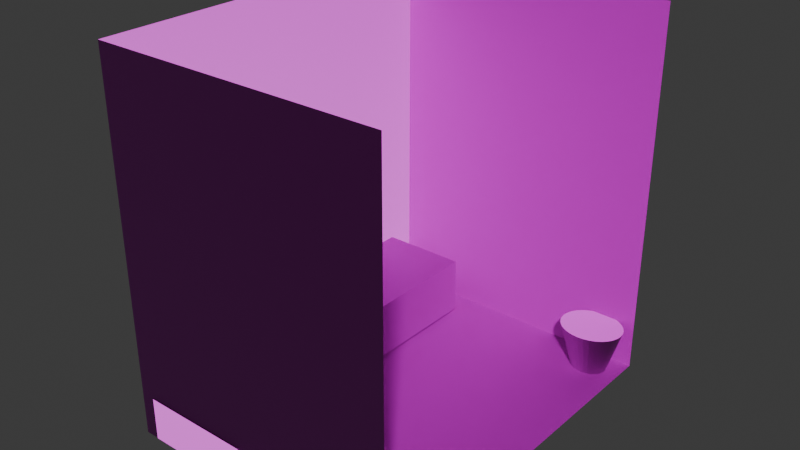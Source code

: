 # Source: room.blend  (saved by Blender 4.1.24; exported with 4.5.12 LTS)
import bpy
from mathutils import Matrix  # noqa: F401  (used for matrix-valued properties, if any)

bpy.ops.wm.read_factory_settings(use_empty=True)
scene = bpy.context.scene
scene.name = 'Scene'

# ---- collections
col_collection = bpy.data.collections.new('Collection'); scene.collection.children.link(col_collection)

# ---- images (referenced by path relative to the original .blend; pixels are not part of the script)
import os
ASSET_DIR = os.environ.get("B2B_ASSET_DIR", "")  # directory of the original .blend (textures are referenced by path, not embedded)
HERE = os.path.dirname(os.path.abspath(__file__))  # packed textures are extracted next to this script under _unpacked/

def load_image(name, relpath, width, height, colorspace="sRGB"):
    """Load a texture the original file referenced (path relative to the .blend, or extracted next to this script)."""
    p = next((c for c in (os.path.join(HERE, relpath), os.path.join(ASSET_DIR, relpath)) if relpath and os.path.exists(c)), "")
    if p:
        img = bpy.data.images.load(p, check_existing=True)
        img.name = name
    else:  # same state as the original file: an image datablock whose file is absent (Cycles renders it pink)
        img = bpy.data.images.new(name, width, height)
        img.source = "FILE"
        img.filepath = "//" + (relpath or name)
    img.colorspace_settings.name = colorspace
    return img
img_bathroomfinel_material_albedo_png = load_image('bathroomfinel_Material_albedo.png', 'bathroomfinel_Material_albedo.png', 1024, 1024, 'sRGB')
img_bathroomfinel_material_normal_png = load_image('bathroomfinel_Material_normal.png', 'bathroomfinel_Material_normal.png', 1024, 1024, 'Non-Color')
img_bathroomfinel_material_001_albedo_png = load_image('bathroomfinel_Material.001_albedo.png', 'bathroomfinel_Material.001_albedo.png', 1024, 1024, 'sRGB')
img_bathroomfinel_material_001_normal_png = load_image('bathroomfinel_Material.001_normal.png', 'bathroomfinel_Material.001_normal.png', 1024, 1024, 'Non-Color')
img_bathroomfinel_material_003_albedo_png = load_image('bathroomfinel_Material.003_albedo.png', 'bathroomfinel_Material.003_albedo.png', 1024, 1024, 'sRGB')
img_bathroomfinel_material_003_normal_png = load_image('bathroomfinel_Material.003_normal.png', 'bathroomfinel_Material.003_normal.png', 1024, 1024, 'Non-Color')
img_bathroomfinel_material_005_albedo_png = load_image('bathroomfinel_Material.005_albedo.png', 'bathroomfinel_Material.005_albedo.png', 1024, 1024, 'sRGB')
img_bathroomfinel_material_005_normal_png = load_image('bathroomfinel_Material.005_normal.png', 'bathroomfinel_Material.005_normal.png', 1024, 1024, 'Non-Color')
img_bathroomfinel_material_002_albedo_png = load_image('bathroomfinel_Material.002_albedo.png', 'bathroomfinel_Material.002_albedo.png', 1024, 1024, 'sRGB')
img_bathroomfinel_material_002_normal_png = load_image('bathroomfinel_Material.002_normal.png', 'bathroomfinel_Material.002_normal.png', 1024, 1024, 'Non-Color')
img_bathroomfinel_material_004_albedo_png = load_image('bathroomfinel_Material.004_albedo.png', 'bathroomfinel_Material.004_albedo.png', 1024, 1024, 'sRGB')
img_bathroomfinel_material_004_normal_png = load_image('bathroomfinel_Material.004_normal.png', 'bathroomfinel_Material.004_normal.png', 1024, 1024, 'Non-Color')

# ---- materials (node trees are filled in below, after node groups)
mat_material = bpy.data.materials.new('Material')
mat_material.use_transparent_shadow = False
mat_material_001 = bpy.data.materials.new('Material.001')
mat_material_001.use_transparent_shadow = False
mat_material_003 = bpy.data.materials.new('Material.003')
mat_material_003.use_transparent_shadow = False
mat_material_005 = bpy.data.materials.new('Material.005')
mat_material_005.use_transparent_shadow = False
mat_material_002 = bpy.data.materials.new('Material.002')
mat_material_002.use_transparent_shadow = False
mat_material_004 = bpy.data.materials.new('Material.004')
mat_material_004.use_transparent_shadow = False

# ---- material node trees
mat_material.use_nodes = True; mat_material.node_tree.nodes.clear()
_N = mat_material.node_tree.nodes; _L = mat_material.node_tree.links
n0 = _N.new('ShaderNodeBsdfPrincipled'); n0.name = 'Principled BSDF'; n0.location = (10, 300)
n1 = _N.new('ShaderNodeOutputMaterial'); n1.name = 'Material Output'; n1.location = (300, 300)
n2 = _N.new('ShaderNodeTexImage'); n2.name = 'Image Texture'; n2.location = (85, -40)
n2.label = 'Base Color'
n2.image = img_bathroomfinel_material_albedo_png
n3 = _N.new('ShaderNodeTexImage'); n3.name = 'Image Texture.001'; n3.location = (85, -320)
n3.label = 'Normal'
n3.image = img_bathroomfinel_material_normal_png
n4 = _N.new('ShaderNodeNormalMap'); n4.name = 'Normal Map'; n4.location = (-240, 220)
n5 = _N.new('ShaderNodeMapping'); n5.name = 'Mapping'; n5.location = (231, -40)
n6 = _N.new('NodeReroute'); n6.name = 'Reroute'; n6.location = (35, -420)
n6.width = 16
n6.socket_idname = 'NodeSocketVector'
n7 = _N.new('ShaderNodeTexCoord'); n7.name = 'Texture Coordinate'; n7.location = (31, -40)
n8 = _N.new('NodeFrame'); n8.name = 'Frame'; n8.location = (-1271, 340)
n8.label = 'Mapping'
n8.width = 401
n9 = _N.new('NodeFrame'); n9.name = 'Frame.001'; n9.location = (-625, 540)
n9.label = 'Textures'
n9.width = 355
n2.parent = n9
n3.parent = n9
n5.parent = n8
n6.parent = n9
n7.parent = n8
_L.new(n0.outputs[0], n1.inputs[0])
_L.new(n2.outputs[0], n0.inputs[0])
_L.new(n3.outputs[0], n4.inputs[1])
_L.new(n4.outputs[0], n0.inputs[5])
_L.new(n6.outputs[0], n2.inputs[0])
_L.new(n6.outputs[0], n3.inputs[0])
_L.new(n5.outputs[0], n6.inputs[0])
_L.new(n7.outputs[2], n5.inputs[0])
n1.is_active_output = True
mat_material_001.use_nodes = True; mat_material_001.node_tree.nodes.clear()
_N = mat_material_001.node_tree.nodes; _L = mat_material_001.node_tree.links
n0 = _N.new('ShaderNodeBsdfPrincipled'); n0.name = 'Principled BSDF'; n0.location = (10, 300)
n1 = _N.new('ShaderNodeOutputMaterial'); n1.name = 'Material Output'; n1.location = (300, 300)
n2 = _N.new('ShaderNodeTexImage'); n2.name = 'Image Texture'; n2.location = (85, -40)
n2.label = 'Base Color'
n2.image = img_bathroomfinel_material_001_albedo_png
n3 = _N.new('ShaderNodeTexImage'); n3.name = 'Image Texture.001'; n3.location = (85, -320)
n3.label = 'Normal'
n3.image = img_bathroomfinel_material_001_normal_png
n4 = _N.new('ShaderNodeNormalMap'); n4.name = 'Normal Map'; n4.location = (-240, 220)
n5 = _N.new('ShaderNodeMapping'); n5.name = 'Mapping'; n5.location = (231, -40)
n6 = _N.new('NodeReroute'); n6.name = 'Reroute'; n6.location = (35, -420)
n6.width = 16
n6.socket_idname = 'NodeSocketVector'
n7 = _N.new('ShaderNodeTexCoord'); n7.name = 'Texture Coordinate'; n7.location = (31, -40)
n8 = _N.new('NodeFrame'); n8.name = 'Frame'; n8.location = (-1271, 340)
n8.label = 'Mapping'
n8.width = 401
n9 = _N.new('NodeFrame'); n9.name = 'Frame.001'; n9.location = (-625, 540)
n9.label = 'Textures'
n9.width = 355
n2.parent = n9
n3.parent = n9
n5.parent = n8
n6.parent = n9
n7.parent = n8
_L.new(n0.outputs[0], n1.inputs[0])
_L.new(n2.outputs[0], n0.inputs[0])
_L.new(n3.outputs[0], n4.inputs[1])
_L.new(n4.outputs[0], n0.inputs[5])
_L.new(n6.outputs[0], n2.inputs[0])
_L.new(n6.outputs[0], n3.inputs[0])
_L.new(n5.outputs[0], n6.inputs[0])
_L.new(n7.outputs[2], n5.inputs[0])
n1.is_active_output = True
mat_material_003.use_nodes = True; mat_material_003.node_tree.nodes.clear()
_N = mat_material_003.node_tree.nodes; _L = mat_material_003.node_tree.links
n0 = _N.new('ShaderNodeBsdfPrincipled'); n0.name = 'Principled BSDF'; n0.location = (10, 300)
n1 = _N.new('ShaderNodeOutputMaterial'); n1.name = 'Material Output'; n1.location = (300, 300)
n2 = _N.new('ShaderNodeTexImage'); n2.name = 'Image Texture'; n2.location = (85, -40)
n2.label = 'Base Color'
n2.image = img_bathroomfinel_material_003_albedo_png
n3 = _N.new('ShaderNodeTexImage'); n3.name = 'Image Texture.001'; n3.location = (85, -320)
n3.label = 'Normal'
n3.image = img_bathroomfinel_material_003_normal_png
n4 = _N.new('ShaderNodeNormalMap'); n4.name = 'Normal Map'; n4.location = (-240, 220)
n5 = _N.new('ShaderNodeMapping'); n5.name = 'Mapping'; n5.location = (231, -40)
n6 = _N.new('NodeReroute'); n6.name = 'Reroute'; n6.location = (35, -420)
n6.width = 16
n6.socket_idname = 'NodeSocketVector'
n7 = _N.new('ShaderNodeTexCoord'); n7.name = 'Texture Coordinate'; n7.location = (31, -40)
n8 = _N.new('NodeFrame'); n8.name = 'Frame'; n8.location = (-1271, 340)
n8.label = 'Mapping'
n8.width = 401
n9 = _N.new('NodeFrame'); n9.name = 'Frame.001'; n9.location = (-625, 540)
n9.label = 'Textures'
n9.width = 355
n2.parent = n9
n3.parent = n9
n5.parent = n8
n6.parent = n9
n7.parent = n8
_L.new(n0.outputs[0], n1.inputs[0])
_L.new(n2.outputs[0], n0.inputs[0])
_L.new(n3.outputs[0], n4.inputs[1])
_L.new(n4.outputs[0], n0.inputs[5])
_L.new(n6.outputs[0], n2.inputs[0])
_L.new(n6.outputs[0], n3.inputs[0])
_L.new(n5.outputs[0], n6.inputs[0])
_L.new(n7.outputs[2], n5.inputs[0])
n1.is_active_output = True
mat_material_005.use_nodes = True; mat_material_005.node_tree.nodes.clear()
_N = mat_material_005.node_tree.nodes; _L = mat_material_005.node_tree.links
n0 = _N.new('ShaderNodeBsdfPrincipled'); n0.name = 'Principled BSDF'; n0.location = (10, 300)
n1 = _N.new('ShaderNodeOutputMaterial'); n1.name = 'Material Output'; n1.location = (300, 300)
n2 = _N.new('ShaderNodeTexImage'); n2.name = 'Image Texture'; n2.location = (85, -40)
n2.label = 'Base Color'
n2.image = img_bathroomfinel_material_005_albedo_png
n3 = _N.new('ShaderNodeTexImage'); n3.name = 'Image Texture.001'; n3.location = (85, -320)
n3.label = 'Normal'
n3.image = img_bathroomfinel_material_005_normal_png
n4 = _N.new('ShaderNodeNormalMap'); n4.name = 'Normal Map'; n4.location = (-240, 220)
n5 = _N.new('ShaderNodeMapping'); n5.name = 'Mapping'; n5.location = (231, -40)
n6 = _N.new('NodeReroute'); n6.name = 'Reroute'; n6.location = (35, -420)
n6.width = 16
n6.socket_idname = 'NodeSocketVector'
n7 = _N.new('ShaderNodeTexCoord'); n7.name = 'Texture Coordinate'; n7.location = (31, -40)
n8 = _N.new('NodeFrame'); n8.name = 'Frame'; n8.location = (-1271, 340)
n8.label = 'Mapping'
n8.width = 401
n9 = _N.new('NodeFrame'); n9.name = 'Frame.001'; n9.location = (-625, 540)
n9.label = 'Textures'
n9.width = 355
n2.parent = n9
n3.parent = n9
n5.parent = n8
n6.parent = n9
n7.parent = n8
_L.new(n0.outputs[0], n1.inputs[0])
_L.new(n2.outputs[0], n0.inputs[0])
_L.new(n3.outputs[0], n4.inputs[1])
_L.new(n4.outputs[0], n0.inputs[5])
_L.new(n6.outputs[0], n2.inputs[0])
_L.new(n6.outputs[0], n3.inputs[0])
_L.new(n5.outputs[0], n6.inputs[0])
_L.new(n7.outputs[2], n5.inputs[0])
n1.is_active_output = True
mat_material_002.use_nodes = True; mat_material_002.node_tree.nodes.clear()
_N = mat_material_002.node_tree.nodes; _L = mat_material_002.node_tree.links
n0 = _N.new('ShaderNodeBsdfPrincipled'); n0.name = 'Principled BSDF'; n0.location = (10, 300)
n1 = _N.new('ShaderNodeOutputMaterial'); n1.name = 'Material Output'; n1.location = (300, 300)
n2 = _N.new('ShaderNodeTexImage'); n2.name = 'Image Texture'; n2.location = (85, -40)
n2.label = 'Base Color'
n2.image = img_bathroomfinel_material_002_albedo_png
n3 = _N.new('ShaderNodeTexImage'); n3.name = 'Image Texture.001'; n3.location = (85, -320)
n3.label = 'Normal'
n3.image = img_bathroomfinel_material_002_normal_png
n4 = _N.new('ShaderNodeNormalMap'); n4.name = 'Normal Map'; n4.location = (-240, 220)
n5 = _N.new('ShaderNodeMapping'); n5.name = 'Mapping'; n5.location = (231, -40)
n6 = _N.new('NodeReroute'); n6.name = 'Reroute'; n6.location = (35, -420)
n6.width = 16
n6.socket_idname = 'NodeSocketVector'
n7 = _N.new('ShaderNodeTexCoord'); n7.name = 'Texture Coordinate'; n7.location = (31, -40)
n8 = _N.new('NodeFrame'); n8.name = 'Frame'; n8.location = (-1271, 340)
n8.label = 'Mapping'
n8.width = 401
n9 = _N.new('NodeFrame'); n9.name = 'Frame.001'; n9.location = (-625, 540)
n9.label = 'Textures'
n9.width = 355
n2.parent = n9
n3.parent = n9
n5.parent = n8
n6.parent = n9
n7.parent = n8
_L.new(n0.outputs[0], n1.inputs[0])
_L.new(n2.outputs[0], n0.inputs[0])
_L.new(n3.outputs[0], n4.inputs[1])
_L.new(n4.outputs[0], n0.inputs[5])
_L.new(n6.outputs[0], n2.inputs[0])
_L.new(n6.outputs[0], n3.inputs[0])
_L.new(n5.outputs[0], n6.inputs[0])
_L.new(n7.outputs[2], n5.inputs[0])
n1.is_active_output = True
mat_material_004.use_nodes = True; mat_material_004.node_tree.nodes.clear()
_N = mat_material_004.node_tree.nodes; _L = mat_material_004.node_tree.links
n0 = _N.new('ShaderNodeBsdfPrincipled'); n0.name = 'Principled BSDF'; n0.location = (10, 300)
n1 = _N.new('ShaderNodeOutputMaterial'); n1.name = 'Material Output'; n1.location = (300, 300)
n2 = _N.new('ShaderNodeTexImage'); n2.name = 'Image Texture'; n2.location = (85, -40)
n2.label = 'Base Color'
n2.image = img_bathroomfinel_material_004_albedo_png
n3 = _N.new('ShaderNodeTexImage'); n3.name = 'Image Texture.001'; n3.location = (85, -320)
n3.label = 'Normal'
n3.image = img_bathroomfinel_material_004_normal_png
n4 = _N.new('ShaderNodeNormalMap'); n4.name = 'Normal Map'; n4.location = (-240, 220)
n5 = _N.new('ShaderNodeMapping'); n5.name = 'Mapping'; n5.location = (231, -40)
n6 = _N.new('NodeReroute'); n6.name = 'Reroute'; n6.location = (35, -420)
n6.width = 16
n6.socket_idname = 'NodeSocketVector'
n7 = _N.new('ShaderNodeTexCoord'); n7.name = 'Texture Coordinate'; n7.location = (31, -40)
n8 = _N.new('NodeFrame'); n8.name = 'Frame'; n8.location = (-1271, 340)
n8.label = 'Mapping'
n8.width = 401
n9 = _N.new('NodeFrame'); n9.name = 'Frame.001'; n9.location = (-625, 540)
n9.label = 'Textures'
n9.width = 355
n2.parent = n9
n3.parent = n9
n5.parent = n8
n6.parent = n9
n7.parent = n8
_L.new(n0.outputs[0], n1.inputs[0])
_L.new(n2.outputs[0], n0.inputs[0])
_L.new(n3.outputs[0], n4.inputs[1])
_L.new(n4.outputs[0], n0.inputs[5])
_L.new(n6.outputs[0], n2.inputs[0])
_L.new(n6.outputs[0], n3.inputs[0])
_L.new(n5.outputs[0], n6.inputs[0])
_L.new(n7.outputs[2], n5.inputs[0])
n1.is_active_output = True

# ---- world
world_world = bpy.data.worlds.new('World'); scene.world = world_world
world_world.use_nodes = True; world_world.node_tree.nodes.clear()
_N = world_world.node_tree.nodes; _L = world_world.node_tree.links
n0 = _N.new('ShaderNodeOutputWorld'); n0.name = 'World Output'; n0.location = (300, 300)
n1 = _N.new('ShaderNodeBackground'); n1.name = 'Background'; n1.location = (10, 300)
n1.inputs[0].default_value = (0.05088, 0.05088, 0.05088, 1.0)
_L.new(n1.outputs[0], n0.inputs[0])
n0.is_active_output = True
world_world.color = (0.05088, 0.05088, 0.05088)
world_world.use_sun_shadow = False
world_world.sun_shadow_jitter_overblur = 0.0

# ---- meshes
me_cube = bpy.data.meshes.new('Cube')
me_cube.from_pydata([(-1.98, -2.61, -2.581), (-1.98, -2.61, 2.581), (-1.98, 2.61, -2.581), (-1.98, 2.61, 2.581), (1.98, -2.61, -2.581), (1.98, -2.61, 2.581), (1.98, 2.61, -2.581), (1.98, 2.61, 2.581)], [], [(0, 2, 3, 1), (2, 6, 7, 3), (4, 0, 1, 5), (2, 0, 4, 6)])
_uv = me_cube.uv_layers.new(name='UVMap')
_uv.uv.foreach_set('vector', [0.375, 0.0, 0.375, 0.25, 0.625, 0.25, 0.625, 0.0, 0.375, 0.25, 0.375, 0.5, 0.625, 0.5, 0.625, 0.25, 0.375, 0.75, 0.375, 1.0, 0.625, 1.0, 0.625, 0.75, 0.125, 0.5, 0.125, 0.75, 0.375, 0.75, 0.375, 0.5])
me_cube.materials.append(mat_material)
me_cube.update()
me_cube_001 = bpy.data.meshes.new('Cube.001')
me_cube_001.from_pydata([(-1.95, -0.2345, -2.501), (-1.95, -0.2345, -1.701), (-1.95, 2.165, -2.501), (-1.95, 2.165, -1.701), (-0.73, -0.2345, -2.501), (-0.73, -0.2345, -1.701), (-0.73, 2.165, -2.501), (-0.73, 2.165, -1.701)], [], [(0, 1, 3, 2), (2, 3, 7, 6), (6, 7, 5, 4), (4, 5, 1, 0), (2, 6, 4, 0), (7, 3, 1, 5)])
_uv = me_cube_001.uv_layers.new(name='UVMap')
_uv.uv.foreach_set('vector', [0.375, 0.0, 0.625, 0.0, 0.625, 0.25, 0.375, 0.25, 0.375, 0.25, 0.625, 0.25, 0.625, 0.5, 0.375, 0.5, 0.375, 0.5, 0.625, 0.5, 0.625, 0.75, 0.375, 0.75, 0.375, 0.75, 0.625, 0.75, 0.625, 1.0, 0.375, 1.0, 0.125, 0.5, 0.375, 0.5, 0.375, 0.75, 0.125, 0.75, 0.625, 0.5, 0.875, 0.5, 0.875, 0.75, 0.625, 0.75])
me_cube_001.materials.append(mat_material_001)
me_cube_001.update()
me_cube_002 = bpy.data.meshes.new('Cube.002')
me_cube_002.from_pydata([(-0.1348, -2.591, -2.551), (-0.1348, -2.591, -1.551), (-0.1348, -1.891, -2.551), (-0.1348, -1.891, -1.551), (1.425, -2.591, -2.551), (1.425, -2.591, -1.551), (1.425, -1.891, -2.551), (1.425, -1.891, -1.551)], [], [(0, 1, 3, 2), (2, 3, 7, 6), (6, 7, 5, 4), (4, 5, 1, 0), (2, 6, 4, 0), (7, 3, 1, 5)])
_uv = me_cube_002.uv_layers.new(name='UVMap')
_uv.uv.foreach_set('vector', [0.375, 0.0, 0.625, 0.0, 0.625, 0.25, 0.375, 0.25, 0.375, 0.25, 0.625, 0.25, 0.625, 0.5, 0.375, 0.5, 0.375, 0.5, 0.625, 0.5, 0.625, 0.75, 0.375, 0.75, 0.375, 0.75, 0.625, 0.75, 0.625, 1.0, 0.375, 1.0, 0.125, 0.5, 0.375, 0.5, 0.375, 0.75, 0.125, 0.75, 0.625, 0.5, 0.875, 0.5, 0.875, 0.75, 0.625, 0.75])
me_cube_002.materials.append(mat_material_003)
me_cube_002.update()
me_cube_003 = bpy.data.meshes.new('Cube.003')
me_cube_003.from_pydata([(-0.1348, -2.591, -1.211), (-0.1348, -2.591, -0.2106), (-0.1348, -2.551, -1.211), (-0.1348, -2.551, -0.2106), (1.425, -2.591, -1.211), (1.425, -2.591, -0.2106), (1.425, -2.551, -1.211), (1.425, -2.551, -0.2106)], [], [(0, 1, 3, 2), (2, 3, 7, 6), (6, 7, 5, 4), (4, 5, 1, 0), (2, 6, 4, 0), (7, 3, 1, 5)])
_uv = me_cube_003.uv_layers.new(name='UVMap')
_uv.uv.foreach_set('vector', [0.375, 0.0, 0.625, 0.0, 0.625, 0.25, 0.375, 0.25, 0.375, 0.25, 0.625, 0.25, 0.625, 0.5, 0.375, 0.5, 0.375, 0.5, 0.625, 0.5, 0.625, 0.75, 0.375, 0.75, 0.375, 0.75, 0.625, 0.75, 0.625, 1.0, 0.375, 1.0, 0.125, 0.5, 0.375, 0.5, 0.375, 0.75, 0.125, 0.75, 0.625, 0.5, 0.875, 0.5, 0.875, 0.75, 0.625, 0.75])
me_cube_003.materials.append(mat_material_005)
me_cube_003.update()
me_cylinder = bpy.data.meshes.new('Cylinder')
me_cylinder.from_pydata([(1.525, 2.479, -2.601), (1.525, 2.643, -1.941), (1.574, 2.475, -2.601), (1.612, 2.636, -1.941), (1.621, 2.463, -2.601), (1.696, 2.615, -1.941), (1.664, 2.443, -2.601), (1.773, 2.58, -1.941), (1.702, 2.417, -2.601), (1.84, 2.533, -1.941), (1.733, 2.385, -2.601), (1.896, 2.477, -1.941), (1.756, 2.349, -2.601), (1.937, 2.412, -1.941), (1.77, 2.31, -2.601), (1.962, 2.342, -1.941), (1.775, 2.269, -2.601), (1.971, 2.269, -1.941), (1.77, 2.228, -2.601), (1.962, 2.196, -1.941), (1.756, 2.188, -2.601), (1.937, 2.125, -1.941), (1.733, 2.152, -2.601), (1.896, 2.061, -1.941), (1.702, 2.12, -2.601), (1.84, 2.004, -1.941), (1.664, 2.094, -2.601), (1.773, 1.957, -1.941), (1.621, 2.075, -2.601), (1.696, 1.923, -1.941), (1.574, 2.063, -2.601), (1.612, 1.901, -1.941), (1.525, 2.059, -2.601), (1.525, 1.894, -1.941), (1.476, 2.063, -2.601), (1.438, 1.901, -1.941), (1.43, 2.075, -2.601), (1.355, 1.923, -1.941), (1.386, 2.094, -2.601), (1.278, 1.957, -1.941), (1.348, 2.12, -2.601), (1.21, 2.004, -1.941), (1.317, 2.152, -2.601), (1.155, 2.061, -1.941), (1.294, 2.188, -2.601), (1.113, 2.125, -1.941), (1.28, 2.228, -2.601), (1.088, 2.196, -1.941), (1.275, 2.269, -2.601), (1.079, 2.269, -1.941), (1.28, 2.31, -2.601), (1.088, 2.342, -1.941), (1.294, 2.349, -2.601), (1.113, 2.412, -1.941), (1.317, 2.385, -2.601), (1.155, 2.477, -1.941), (1.348, 2.417, -2.601), (1.21, 2.533, -1.941), (1.386, 2.443, -2.601), (1.278, 2.58, -1.941), (1.43, 2.463, -2.601), (1.355, 2.615, -1.941), (1.476, 2.475, -2.601), (1.438, 2.636, -1.941)], [], [(0, 1, 3, 2), (2, 3, 5, 4), (4, 5, 7, 6), (6, 7, 9, 8), (8, 9, 11, 10), (10, 11, 13, 12), (12, 13, 15, 14), (14, 15, 17, 16), (16, 17, 19, 18), (18, 19, 21, 20), (20, 21, 23, 22), (22, 23, 25, 24), (24, 25, 27, 26), (26, 27, 29, 28), (28, 29, 31, 30), (30, 31, 33, 32), (32, 33, 35, 34), (34, 35, 37, 36), (36, 37, 39, 38), (38, 39, 41, 40), (40, 41, 43, 42), (42, 43, 45, 44), (44, 45, 47, 46), (46, 47, 49, 48), (48, 49, 51, 50), (50, 51, 53, 52), (52, 53, 55, 54), (54, 55, 57, 56), (56, 57, 59, 58), (58, 59, 61, 60), (3, 1, 63, 61, 59, 57, 55, 53, 51, 49, 47, 45, 43, 41, 39, 37, 35, 33, 31, 29, 27, 25, 23, 21, 19, 17, 15, 13, 11, 9, 7, 5), (60, 61, 63, 62), (62, 63, 1, 0), (0, 2, 4, 6, 8, 10, 12, 14, 16, 18, 20, 22, 24, 26, 28, 30, 32, 34, 36, 38, 40, 42, 44, 46, 48, 50, 52, 54, 56, 58, 60, 62)])
_uv = me_cylinder.uv_layers.new(name='UVMap')
_uv.uv.foreach_set('vector', [1.0, 0.5, 1.0, 1.0, 0.9688, 1.0, 0.9688, 0.5, 0.9688, 0.5, 0.9688, 1.0, 0.9375, 1.0, 0.9375, 0.5, 0.9375, 0.5, 0.9375, 1.0, 0.9062, 1.0, 0.9062, 0.5, 0.9062, 0.5, 0.9062, 1.0, 0.875, 1.0, 0.875, 0.5, 0.875, 0.5, 0.875, 1.0, 0.8438, 1.0, 0.8438, 0.5, 0.8438, 0.5, 0.8438, 1.0, 0.8125, 1.0, 0.8125, 0.5, 0.8125, 0.5, 0.8125, 1.0, 0.7812, 1.0, 0.7812, 0.5, 0.7812, 0.5, 0.7812, 1.0, 0.75, 1.0, 0.75, 0.5, 0.75, 0.5, 0.75, 1.0, 0.7188, 1.0, 0.7188, 0.5, 0.7188, 0.5, 0.7188, 1.0, 0.6875, 1.0, 0.6875, 0.5, 0.6875, 0.5, 0.6875, 1.0, 0.6562, 1.0, 0.6562, 0.5, 0.6562, 0.5, 0.6562, 1.0, 0.625, 1.0, 0.625, 0.5, 0.625, 0.5, 0.625, 1.0, 0.5938, 1.0, 0.5938, 0.5, 0.5938, 0.5, 0.5938, 1.0, 0.5625, 1.0, 0.5625, 0.5, 0.5625, 0.5, 0.5625, 1.0, 0.5312, 1.0, 0.5312, 0.5, 0.5312, 0.5, 0.5312, 1.0, 0.5, 1.0, 0.5, 0.5, 0.5, 0.5, 0.5, 1.0, 0.4688, 1.0, 0.4688, 0.5, 0.4688, 0.5, 0.4688, 1.0, 0.4375, 1.0, 0.4375, 0.5, 0.4375, 0.5, 0.4375, 1.0, 0.4062, 1.0, 0.4062, 0.5, 0.4062, 0.5, 0.4062, 1.0, 0.375, 1.0, 0.375, 0.5, 0.375, 0.5, 0.375, 1.0, 0.3438, 1.0, 0.3438, 0.5, 0.3438, 0.5, 0.3438, 1.0, 0.3125, 1.0, 0.3125, 0.5, 0.3125, 0.5, 0.3125, 1.0, 0.2812, 1.0, 0.2812, 0.5, 0.2812, 0.5, 0.2812, 1.0, 0.25, 1.0, 0.25, 0.5, 0.25, 0.5, 0.25, 1.0, 0.2188, 1.0, 0.2188, 0.5, 0.2188, 0.5, 0.2188, 1.0, 0.1875, 1.0, 0.1875, 0.5, 0.1875, 0.5, 0.1875, 1.0, 0.1562, 1.0, 0.1562, 0.5, 0.1562, 0.5, 0.1562, 1.0, 0.125, 1.0, 0.125, 0.5, 0.125, 0.5, 0.125, 1.0, 0.09375, 1.0, 0.09375, 0.5, 0.09375, 0.5, 0.09375, 1.0, 0.0625, 1.0, 0.0625, 0.5, 0.2968, 0.4854, 0.25, 0.49, 0.2032, 0.4854, 0.1582, 0.4717, 0.1167, 0.4496, 0.08029, 0.4197, 0.05045, 0.3833, 0.02827, 0.3418, 0.01461, 0.2968, 0.01, 0.25, 0.01461, 0.2032, 0.02827, 0.1582, 0.05045, 0.1167, 0.08029, 0.08029, 0.1167, 0.05045, 0.1582, 0.02827, 0.2032, 0.01461, 0.25, 0.01, 0.2968, 0.01461, 0.3418, 0.02827, 0.3833, 0.05045, 0.4197, 0.08029, 0.4496, 0.1167, 0.4717, 0.1582, 0.4854, 0.2032, 0.49, 0.25, 0.4854, 0.2968, 0.4717, 0.3418, 0.4496, 0.3833, 0.4197, 0.4197, 0.3833, 0.4496, 0.3418, 0.4717, 0.0625, 0.5, 0.0625, 1.0, 0.03125, 1.0, 0.03125, 0.5, 0.03125, 0.5, 0.03125, 1.0, 0.0, 1.0, 0.0, 0.5, 0.75, 0.49, 0.7968, 0.4854, 0.8418, 0.4717, 0.8833, 0.4496, 0.9197, 0.4197, 0.9496, 0.3833, 0.9717, 0.3418, 0.9854, 0.2968, 0.99, 0.25, 0.9854, 0.2032, 0.9717, 0.1582, 0.9496, 0.1167, 0.9197, 0.08029, 0.8833, 0.05045, 0.8418, 0.02827, 0.7968, 0.01461, 0.75, 0.01, 0.7032, 0.01461, 0.6582, 0.02827, 0.6167, 0.05045, 0.5803, 0.08029, 0.5504, 0.1167, 0.5283, 0.1582, 0.5146, 0.2032, 0.51, 0.25, 0.5146, 0.2968, 0.5283, 0.3418, 0.5504, 0.3833, 0.5803, 0.4197, 0.6167, 0.4496, 0.6582, 0.4717, 0.7032, 0.4854])
me_cylinder.materials.append(mat_material_002)
me_cylinder.update()
me_cube_005 = bpy.data.meshes.new('Cube.005')
me_cube_005.from_pydata([(-1.775, -2.621, -2.571), (-1.775, -2.621, -1.971), (-1.775, -1.861, -2.571), (-1.775, -1.861, -1.971), (-0.2548, -2.621, -2.571), (-0.2548, -2.621, -1.971), (-0.2548, -1.861, -2.571), (-0.2548, -1.861, -1.971)], [], [(0, 1, 3, 2), (2, 3, 7, 6), (6, 7, 5, 4), (4, 5, 1, 0), (2, 6, 4, 0), (7, 3, 1, 5)])
_uv = me_cube_005.uv_layers.new(name='UVMap')
_uv.uv.foreach_set('vector', [0.375, 0.0, 0.625, 0.0, 0.625, 0.25, 0.375, 0.25, 0.375, 0.25, 0.625, 0.25, 0.625, 0.5, 0.375, 0.5, 0.375, 0.5, 0.625, 0.5, 0.625, 0.75, 0.375, 0.75, 0.375, 0.75, 0.625, 0.75, 0.625, 1.0, 0.375, 1.0, 0.125, 0.5, 0.375, 0.5, 0.375, 0.75, 0.125, 0.75, 0.625, 0.5, 0.875, 0.5, 0.875, 0.75, 0.625, 0.75])
me_cube_005.materials.append(mat_material_004)
me_cube_005.update()

# ---- objects
ob_bathroom = bpy.data.objects.new('bathroom', me_cube)
ob_bathtub = bpy.data.objects.new('bathtub', me_cube_001)
ob_cabinet = bpy.data.objects.new('cabinet', me_cube_002)
ob_mirror = bpy.data.objects.new('mirror', me_cube_003)
ob_bin = bpy.data.objects.new('bin', me_cylinder)
ob_cabinet_001 = bpy.data.objects.new('cabinet.001', me_cube_005)

# ---- transforms, parenting, visibility, modifiers, constraints
ob_bathroom.location = (0.0, 0.0, 0.0)
ob_bathtub.location = (0.0, 0.0, 0.0)
ob_cabinet.location = (0.0, 0.0, 0.0)
ob_mirror.location = (0.0, 0.0, 0.0)
ob_bin.location = (0.0, 0.0, 0.0)
ob_cabinet_001.location = (0.0, 0.0, 0.0)

# ---- collection membership
col_collection.objects.link(ob_bathroom)
col_collection.objects.link(ob_bathtub)
col_collection.objects.link(ob_cabinet)
col_collection.objects.link(ob_mirror)
col_collection.objects.link(ob_bin)
col_collection.objects.link(ob_cabinet_001)

# ---- scene / render settings (as saved in the file)
scene.frame_start = 1; scene.frame_end = 250; scene.frame_set(1)
scene.render.engine = 'BLENDER_EEVEE_NEXT'
scene.cycles.sampling_pattern = 'TABULATED_SOBOL'
scene.eevee.ray_tracing_options.trace_max_roughness = 0.0
bpy.context.view_layer.update()

# ---- added for rendering (the .blend has no active camera and no usable light): camera, sun
cam_auto = bpy.data.cameras.new('AutoCamera')
cam_auto.lens = 50.0
cam_auto.sensor_width = 36.0
cam_auto.clip_end = 1000.0
ob_auto_camera = bpy.data.objects.new('AutoCamera', cam_auto)
scene.collection.objects.link(ob_auto_camera)
ob_auto_camera.location = (7.7545, -9.29452, 6.19381)
ob_auto_camera.rotation_euler = (1.09748, -7.21219e-08, 0.694738)
scene.camera = ob_auto_camera
light_auto_sun = bpy.data.lights.new('AutoSun', 'SUN')
light_auto_sun.energy = 3.0
light_auto_sun.angle = 0.0523599
ob_auto_sun = bpy.data.objects.new('AutoSun', light_auto_sun)
scene.collection.objects.link(ob_auto_sun)
ob_auto_sun.rotation_euler = (0.872665, 0.174533, 0.523599)
bpy.context.view_layer.update()
